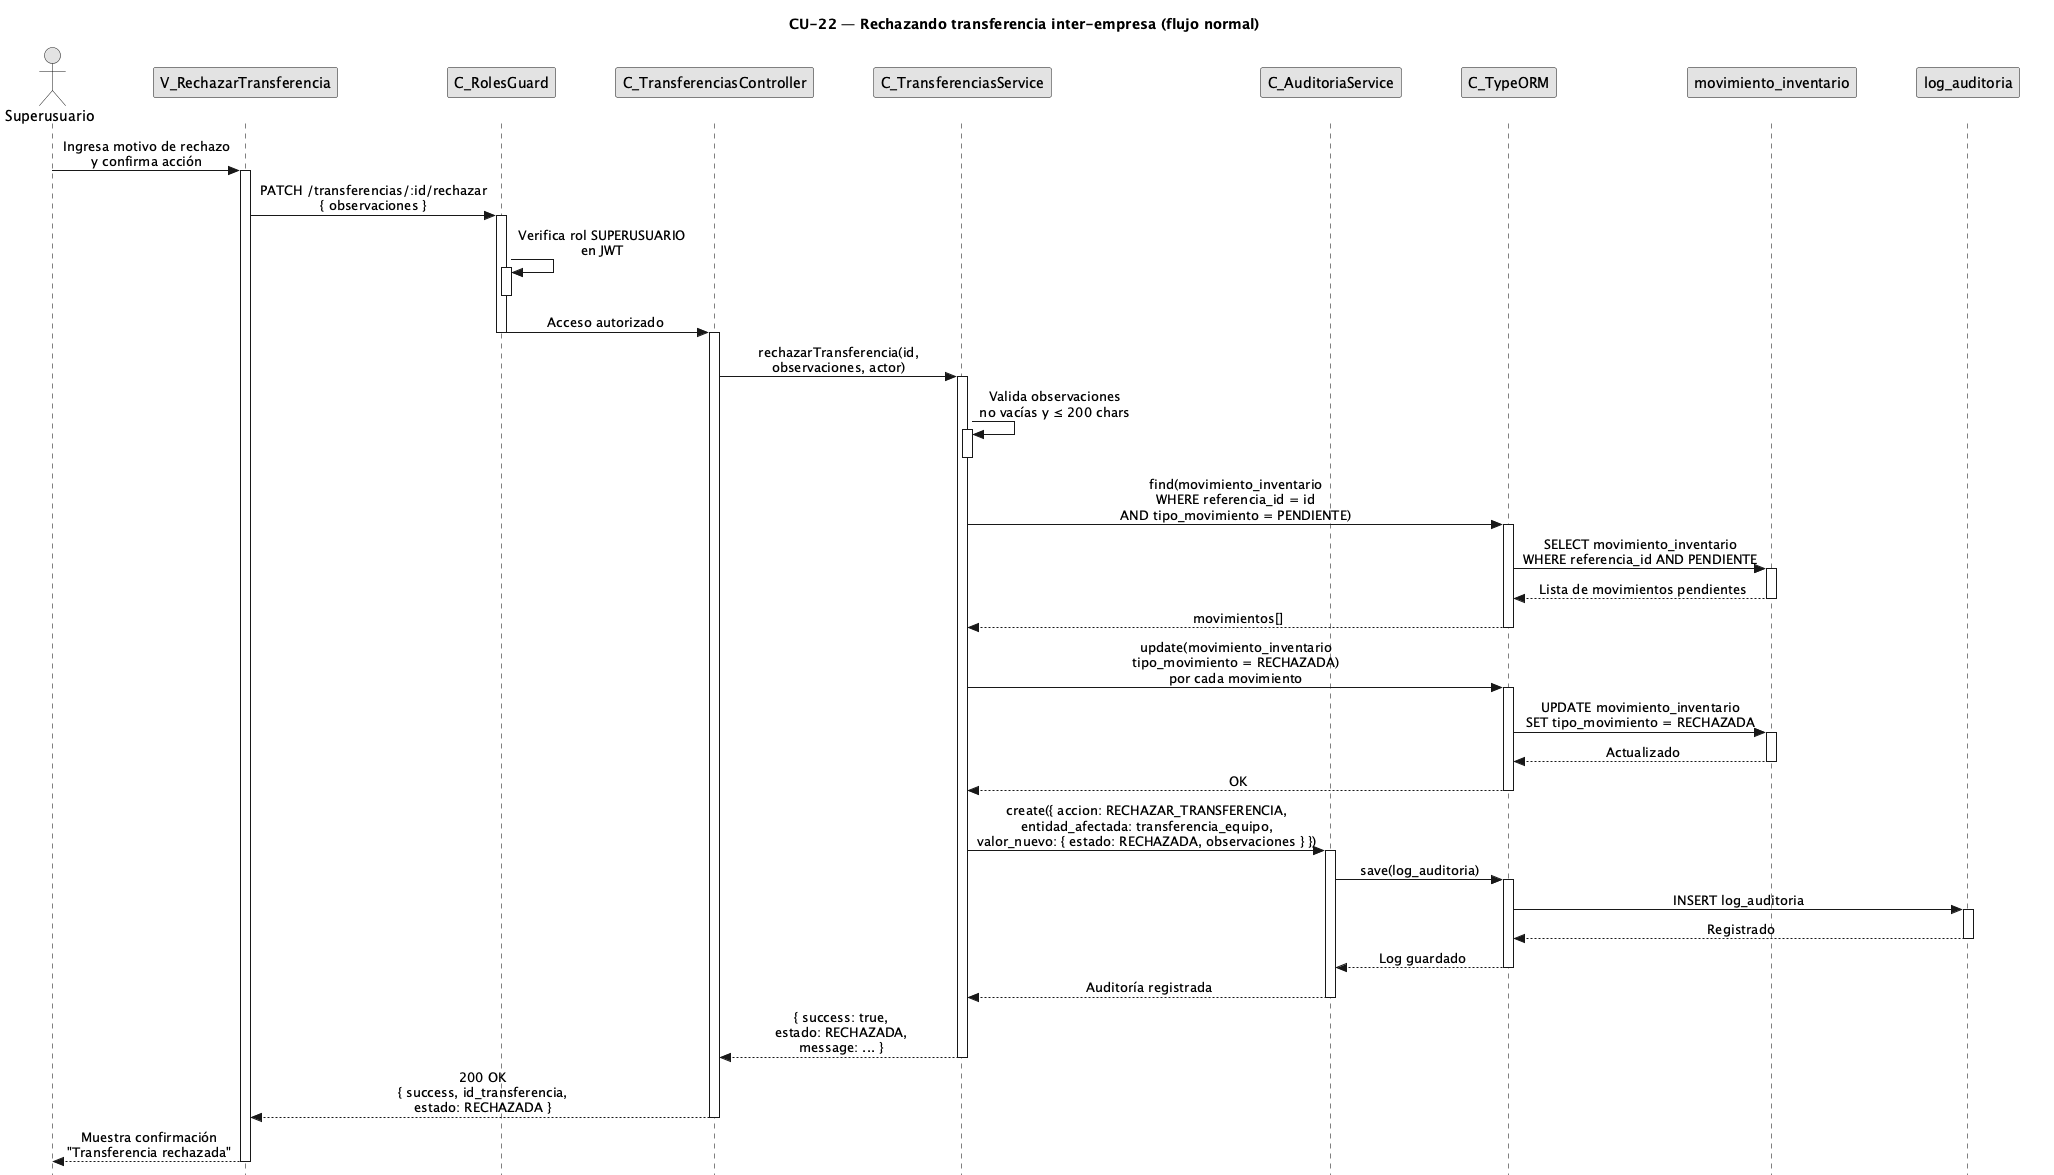

The diagram above was rendered by PlantUML. Its source (embedded in the PNG):
@startuml CU22-normal
title CU-22 — Rechazando transferencia inter-empresa (flujo normal)

skinparam style strictuml
skinparam monochrome true
skinparam shadowing false
skinparam sequenceMessageAlign center
<style>
sequenceDiagram {
  participant {
    margin 25
  }
  actor {
    margin 20
  }
}
</style>
skinparam sequence {
  MessageAlign center
  LifeLineBorderColor black
}
hide footbox

actor "Superusuario" as user
participant "V_RechazarTransferencia" as view
participant "C_RolesGuard" as guard
participant "C_TransferenciasController" as ctrl
participant "C_TransferenciasService" as svc
participant "C_AuditoriaService" as aud
participant "C_TypeORM" as orm
participant "movimiento_inventario" as ment
participant "log_auditoria" as aent

user -> view : Ingresa motivo de rechazo\ny confirma acción
activate view

view -> guard : PATCH /transferencias/:id/rechazar\n{ observaciones }
activate guard

guard -> guard : Verifica rol SUPERUSUARIO\nen JWT
activate guard
deactivate guard

guard -> ctrl : Acceso autorizado
deactivate guard

activate ctrl

ctrl -> svc : rechazarTransferencia(id,\nobservaciones, actor)
activate svc

svc -> svc : Valida observaciones\nno vacías y ≤ 200 chars
activate svc
deactivate svc

svc -> orm : find(movimiento_inventario\nWHERE referencia_id = id\nAND tipo_movimiento = PENDIENTE)
activate orm

orm -> ment : SELECT movimiento_inventario\nWHERE referencia_id AND PENDIENTE
activate ment
ment --> orm : Lista de movimientos pendientes
deactivate ment

orm --> svc : movimientos[]
deactivate orm

svc -> orm : update(movimiento_inventario\ntipo_movimiento = RECHAZADA)\npor cada movimiento
activate orm

orm -> ment : UPDATE movimiento_inventario\nSET tipo_movimiento = RECHAZADA
activate ment
ment --> orm : Actualizado
deactivate ment

orm --> svc : OK
deactivate orm

svc -> aud : create({ accion: RECHAZAR_TRANSFERENCIA,\nentidad_afectada: transferencia_equipo,\nvalor_nuevo: { estado: RECHAZADA, observaciones } })
activate aud

aud -> orm : save(log_auditoria)
activate orm

orm -> aent : INSERT log_auditoria
activate aent
aent --> orm : Registrado
deactivate aent

orm --> aud : Log guardado
deactivate orm

aud --> svc : Auditoría registrada
deactivate aud

svc --> ctrl : { success: true,\nestado: RECHAZADA,\nmessage: ... }
deactivate svc

ctrl --> view : 200 OK\n{ success, id_transferencia,\nestado: RECHAZADA }
deactivate ctrl

view --> user : Muestra confirmación\n"Transferencia rechazada"
deactivate view

@enduml